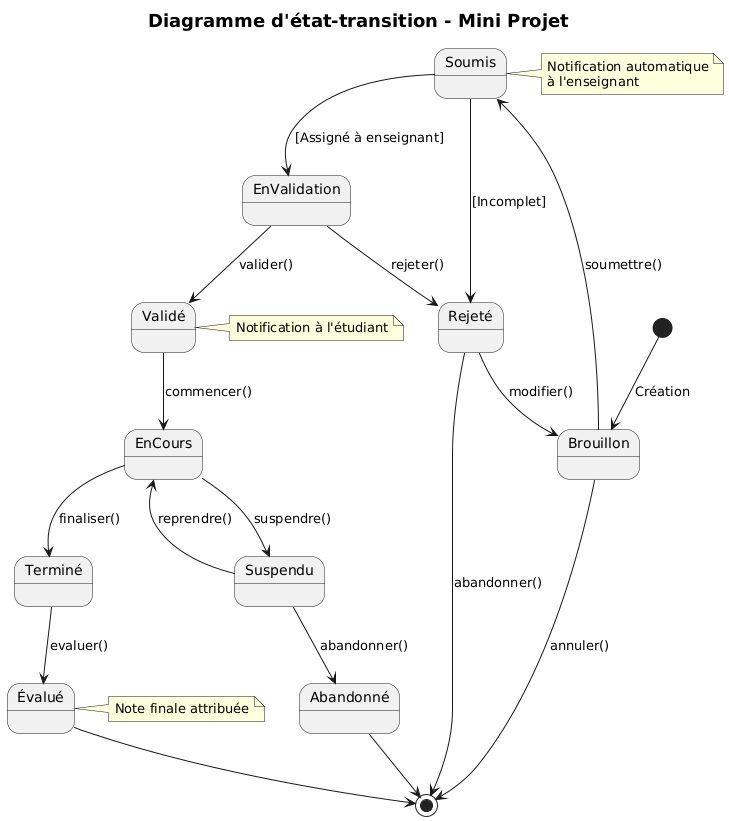

The diagram above was rendered by PlantUML. Its source (embedded in the PNG):
@startuml
title Diagramme d'état-transition - Mini Projet
skinparam titleFontSize 18
[*] --> Brouillon : Création

Brouillon --> Soumis : soumettre()
Brouillon --> [*] : annuler()

Soumis --> EnValidation : [Assigné à enseignant]
Soumis --> Rejeté : [Incomplet]

EnValidation --> Validé : valider()
EnValidation --> Rejeté : rejeter()

Rejeté --> Brouillon : modifier()
Rejeté --> [*] : abandonner()

Validé --> EnCours : commencer()

EnCours --> Terminé : finaliser()
EnCours --> Suspendu : suspendre()

Suspendu --> EnCours : reprendre()
Suspendu --> Abandonné : abandonner()

Terminé --> Évalué : evaluer()

Évalué --> [*]
Abandonné --> [*]

note right of Soumis : Notification automatique\nà l'enseignant
note right of Validé : Notification à l'étudiant
note right of Évalué : Note finale attribuée
@enduml